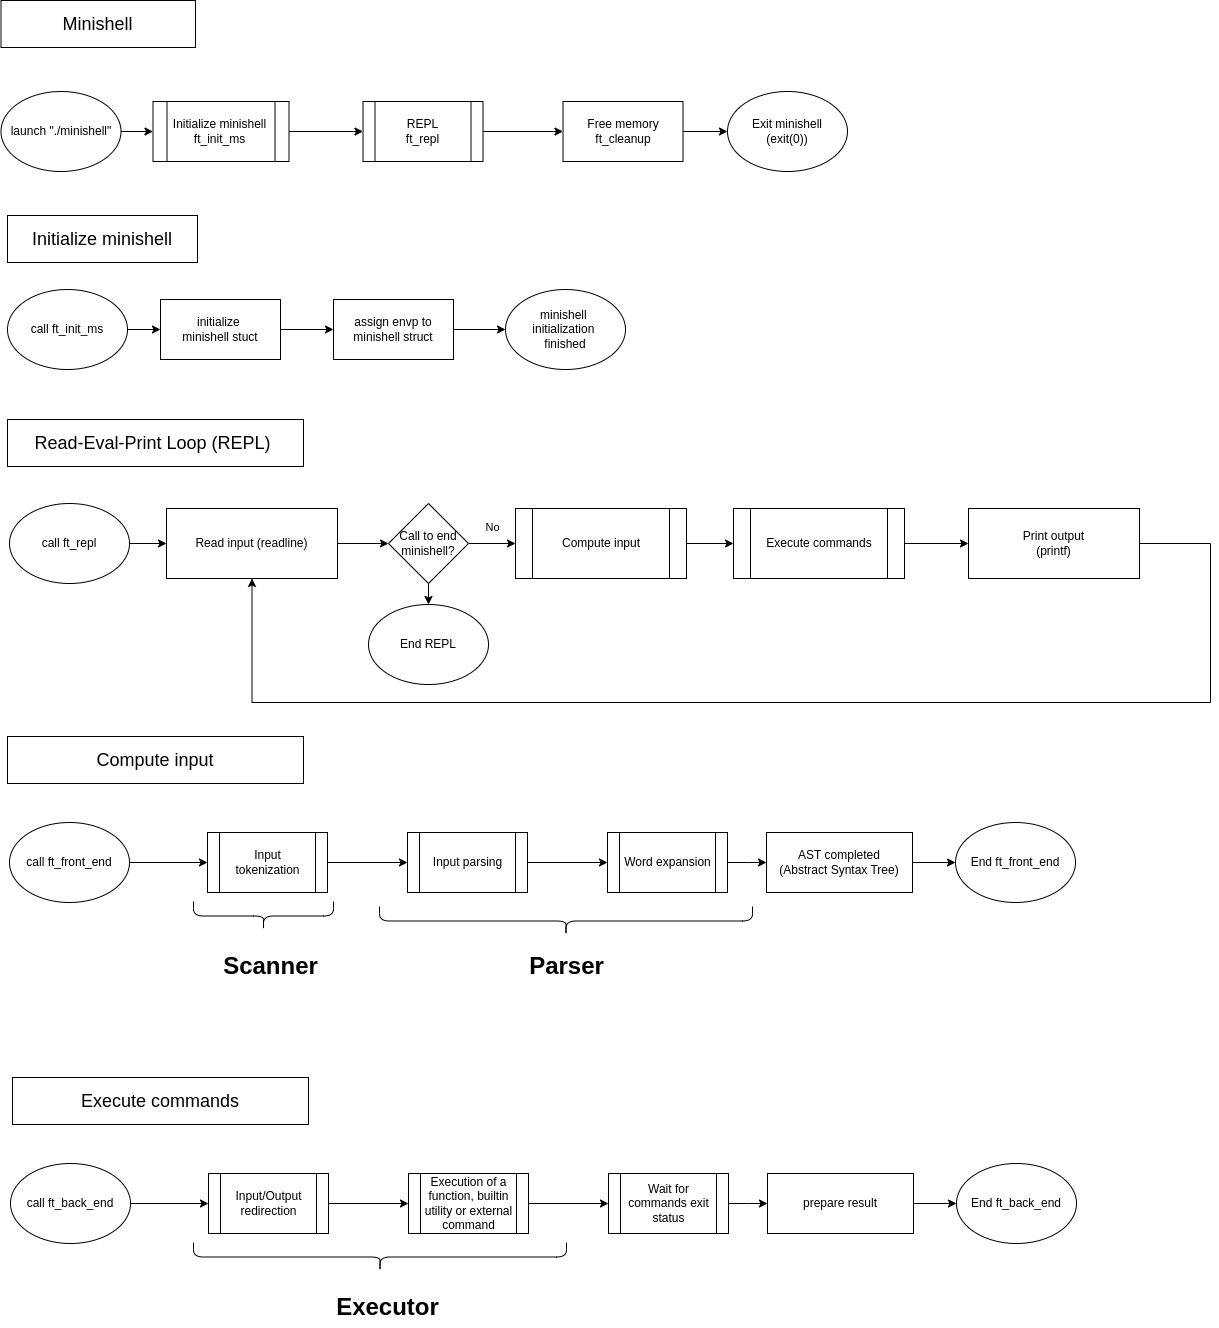

The diagram above was exported from draw.io. Its source (the exported page's mxGraphModel, read from the mxfile embedded in the PNG):
<mxGraphModel dx="2453" dy="2083" grid="0" gridSize="10" guides="1" tooltips="1" connect="1" arrows="1" fold="1" page="0" pageScale="1" pageWidth="827" pageHeight="1169" math="0" shadow="0">
  <root>
    <mxCell id="0" />
    <mxCell id="1" parent="0" />
    <mxCell id="79HeY_-FBw-1oCqKLXKL-1" value="&lt;font style=&quot;font-size: 18px;&quot;&gt;Minishell&lt;/font&gt;" style="rounded=0;whiteSpace=wrap;html=1;" parent="1" vertex="1">
      <mxGeometry x="-604.5" y="-140" width="194.5" height="47" as="geometry" />
    </mxCell>
    <mxCell id="lTgHTRrTy5GVN1QDPZq1-37" style="edgeStyle=orthogonalEdgeStyle;rounded=0;orthogonalLoop=1;jettySize=auto;html=1;exitX=1;exitY=0.5;exitDx=0;exitDy=0;entryX=0;entryY=0.5;entryDx=0;entryDy=0;" edge="1" parent="1" source="79HeY_-FBw-1oCqKLXKL-2" target="lTgHTRrTy5GVN1QDPZq1-31">
      <mxGeometry relative="1" as="geometry" />
    </mxCell>
    <mxCell id="79HeY_-FBw-1oCqKLXKL-2" value="Read input (readline)" style="rounded=0;whiteSpace=wrap;html=1;" parent="1" vertex="1">
      <mxGeometry x="-439" y="368" width="171" height="70" as="geometry" />
    </mxCell>
    <mxCell id="79HeY_-FBw-1oCqKLXKL-3" value="&lt;font style=&quot;font-size: 18px;&quot;&gt;Read-Eval-Print Loop (REPL)&amp;nbsp;&lt;/font&gt;" style="rounded=0;whiteSpace=wrap;html=1;" parent="1" vertex="1">
      <mxGeometry x="-598" y="279" width="296" height="47" as="geometry" />
    </mxCell>
    <mxCell id="lTgHTRrTy5GVN1QDPZq1-68" value="" style="edgeStyle=orthogonalEdgeStyle;rounded=0;orthogonalLoop=1;jettySize=auto;html=1;" edge="1" parent="1" source="79HeY_-FBw-1oCqKLXKL-4" target="lTgHTRrTy5GVN1QDPZq1-67">
      <mxGeometry relative="1" as="geometry" />
    </mxCell>
    <mxCell id="79HeY_-FBw-1oCqKLXKL-4" value="Compute input" style="shape=process;whiteSpace=wrap;html=1;backgroundOutline=1;" parent="1" vertex="1">
      <mxGeometry x="-90" y="368" width="171" height="70" as="geometry" />
    </mxCell>
    <mxCell id="lTgHTRrTy5GVN1QDPZq1-43" style="edgeStyle=orthogonalEdgeStyle;rounded=0;orthogonalLoop=1;jettySize=auto;html=1;exitX=1;exitY=0.5;exitDx=0;exitDy=0;entryX=0.5;entryY=1;entryDx=0;entryDy=0;" edge="1" parent="1" source="79HeY_-FBw-1oCqKLXKL-6" target="79HeY_-FBw-1oCqKLXKL-2">
      <mxGeometry relative="1" as="geometry">
        <Array as="points">
          <mxPoint x="605" y="403" />
          <mxPoint x="605" y="562" />
          <mxPoint x="-353" y="562" />
        </Array>
      </mxGeometry>
    </mxCell>
    <mxCell id="79HeY_-FBw-1oCqKLXKL-6" value="Print output&lt;div&gt;(printf)&lt;/div&gt;" style="rounded=0;whiteSpace=wrap;html=1;" parent="1" vertex="1">
      <mxGeometry x="363" y="368" width="171" height="70" as="geometry" />
    </mxCell>
    <mxCell id="lTgHTRrTy5GVN1QDPZq1-9" value="" style="edgeStyle=orthogonalEdgeStyle;rounded=0;orthogonalLoop=1;jettySize=auto;html=1;entryX=0;entryY=0.5;entryDx=0;entryDy=0;" edge="1" parent="1" source="lTgHTRrTy5GVN1QDPZq1-3" target="lTgHTRrTy5GVN1QDPZq1-10">
      <mxGeometry relative="1" as="geometry">
        <mxPoint x="-228.5" y="-9" as="targetPoint" />
      </mxGeometry>
    </mxCell>
    <mxCell id="lTgHTRrTy5GVN1QDPZq1-3" value="Initialize minishell&lt;div&gt;ft_init_ms&lt;/div&gt;" style="shape=process;whiteSpace=wrap;html=1;backgroundOutline=1;" vertex="1" parent="1">
      <mxGeometry x="-452.5" y="-39" width="136" height="60" as="geometry" />
    </mxCell>
    <mxCell id="lTgHTRrTy5GVN1QDPZq1-6" style="edgeStyle=orthogonalEdgeStyle;rounded=0;orthogonalLoop=1;jettySize=auto;html=1;exitX=1;exitY=0.5;exitDx=0;exitDy=0;" edge="1" parent="1" source="lTgHTRrTy5GVN1QDPZq1-4" target="lTgHTRrTy5GVN1QDPZq1-3">
      <mxGeometry relative="1" as="geometry" />
    </mxCell>
    <mxCell id="lTgHTRrTy5GVN1QDPZq1-4" value="launch &quot;./minishell&quot;" style="ellipse;whiteSpace=wrap;html=1;" vertex="1" parent="1">
      <mxGeometry x="-604.5" y="-49" width="120" height="80" as="geometry" />
    </mxCell>
    <mxCell id="lTgHTRrTy5GVN1QDPZq1-12" value="" style="edgeStyle=orthogonalEdgeStyle;rounded=0;orthogonalLoop=1;jettySize=auto;html=1;" edge="1" parent="1" source="lTgHTRrTy5GVN1QDPZq1-10" target="lTgHTRrTy5GVN1QDPZq1-11">
      <mxGeometry relative="1" as="geometry" />
    </mxCell>
    <mxCell id="lTgHTRrTy5GVN1QDPZq1-10" value="REPL&lt;div&gt;ft_repl&lt;/div&gt;" style="shape=process;whiteSpace=wrap;html=1;backgroundOutline=1;" vertex="1" parent="1">
      <mxGeometry x="-242.5" y="-39" width="120" height="60" as="geometry" />
    </mxCell>
    <mxCell id="lTgHTRrTy5GVN1QDPZq1-14" value="" style="edgeStyle=orthogonalEdgeStyle;rounded=0;orthogonalLoop=1;jettySize=auto;html=1;entryX=0;entryY=0.5;entryDx=0;entryDy=0;" edge="1" parent="1" source="lTgHTRrTy5GVN1QDPZq1-11" target="lTgHTRrTy5GVN1QDPZq1-15">
      <mxGeometry relative="1" as="geometry">
        <mxPoint x="177.5" y="-9" as="targetPoint" />
      </mxGeometry>
    </mxCell>
    <mxCell id="lTgHTRrTy5GVN1QDPZq1-11" value="Free memory&lt;div&gt;ft_cleanup&lt;/div&gt;" style="whiteSpace=wrap;html=1;" vertex="1" parent="1">
      <mxGeometry x="-42.5" y="-39" width="120" height="60" as="geometry" />
    </mxCell>
    <mxCell id="lTgHTRrTy5GVN1QDPZq1-15" value="Exit minishell&lt;div&gt;(exit(0))&lt;/div&gt;" style="ellipse;whiteSpace=wrap;html=1;" vertex="1" parent="1">
      <mxGeometry x="122" y="-49" width="120" height="80" as="geometry" />
    </mxCell>
    <mxCell id="lTgHTRrTy5GVN1QDPZq1-17" value="&lt;font style=&quot;font-size: 18px;&quot;&gt;Initialize minishell&lt;/font&gt;" style="rounded=0;whiteSpace=wrap;html=1;" vertex="1" parent="1">
      <mxGeometry x="-598" y="75" width="190" height="47" as="geometry" />
    </mxCell>
    <mxCell id="lTgHTRrTy5GVN1QDPZq1-21" value="" style="edgeStyle=orthogonalEdgeStyle;rounded=0;orthogonalLoop=1;jettySize=auto;html=1;" edge="1" parent="1" source="lTgHTRrTy5GVN1QDPZq1-19" target="lTgHTRrTy5GVN1QDPZq1-20">
      <mxGeometry relative="1" as="geometry" />
    </mxCell>
    <mxCell id="lTgHTRrTy5GVN1QDPZq1-19" value="call ft_init_ms" style="ellipse;whiteSpace=wrap;html=1;" vertex="1" parent="1">
      <mxGeometry x="-598" y="149" width="120" height="80" as="geometry" />
    </mxCell>
    <mxCell id="lTgHTRrTy5GVN1QDPZq1-23" value="" style="edgeStyle=orthogonalEdgeStyle;rounded=0;orthogonalLoop=1;jettySize=auto;html=1;" edge="1" parent="1" source="lTgHTRrTy5GVN1QDPZq1-20" target="lTgHTRrTy5GVN1QDPZq1-22">
      <mxGeometry relative="1" as="geometry" />
    </mxCell>
    <mxCell id="lTgHTRrTy5GVN1QDPZq1-20" value="initialize&amp;nbsp;&lt;div&gt;minishell stuct&lt;/div&gt;" style="whiteSpace=wrap;html=1;" vertex="1" parent="1">
      <mxGeometry x="-445" y="159" width="120" height="60" as="geometry" />
    </mxCell>
    <mxCell id="lTgHTRrTy5GVN1QDPZq1-26" value="" style="edgeStyle=orthogonalEdgeStyle;rounded=0;orthogonalLoop=1;jettySize=auto;html=1;entryX=0;entryY=0.5;entryDx=0;entryDy=0;" edge="1" parent="1" source="lTgHTRrTy5GVN1QDPZq1-22" target="lTgHTRrTy5GVN1QDPZq1-28">
      <mxGeometry relative="1" as="geometry">
        <mxPoint x="-72.00000000000023" y="189" as="targetPoint" />
      </mxGeometry>
    </mxCell>
    <mxCell id="lTgHTRrTy5GVN1QDPZq1-22" value="assign envp to minishell struct" style="whiteSpace=wrap;html=1;" vertex="1" parent="1">
      <mxGeometry x="-272" y="159" width="120" height="60" as="geometry" />
    </mxCell>
    <mxCell id="lTgHTRrTy5GVN1QDPZq1-28" value="minishell&amp;nbsp;&lt;div&gt;initialization&amp;nbsp;&lt;/div&gt;&lt;div&gt;f&lt;span style=&quot;background-color: initial;&quot;&gt;inished&lt;/span&gt;&lt;/div&gt;" style="ellipse;whiteSpace=wrap;html=1;" vertex="1" parent="1">
      <mxGeometry x="-100" y="149" width="120" height="80" as="geometry" />
    </mxCell>
    <mxCell id="lTgHTRrTy5GVN1QDPZq1-38" style="edgeStyle=orthogonalEdgeStyle;rounded=0;orthogonalLoop=1;jettySize=auto;html=1;exitX=1;exitY=0.5;exitDx=0;exitDy=0;entryX=0;entryY=0.5;entryDx=0;entryDy=0;" edge="1" parent="1" source="lTgHTRrTy5GVN1QDPZq1-31" target="79HeY_-FBw-1oCqKLXKL-4">
      <mxGeometry relative="1" as="geometry" />
    </mxCell>
    <mxCell id="lTgHTRrTy5GVN1QDPZq1-39" value="No" style="edgeLabel;html=1;align=center;verticalAlign=middle;resizable=0;points=[];" vertex="1" connectable="0" parent="lTgHTRrTy5GVN1QDPZq1-38">
      <mxGeometry x="-0.253" y="-4" relative="1" as="geometry">
        <mxPoint x="5" y="-21" as="offset" />
      </mxGeometry>
    </mxCell>
    <mxCell id="lTgHTRrTy5GVN1QDPZq1-41" style="edgeStyle=orthogonalEdgeStyle;rounded=0;orthogonalLoop=1;jettySize=auto;html=1;exitX=0.5;exitY=1;exitDx=0;exitDy=0;entryX=0.5;entryY=0;entryDx=0;entryDy=0;" edge="1" parent="1" source="lTgHTRrTy5GVN1QDPZq1-31" target="lTgHTRrTy5GVN1QDPZq1-40">
      <mxGeometry relative="1" as="geometry" />
    </mxCell>
    <mxCell id="lTgHTRrTy5GVN1QDPZq1-31" value="Call to end minishell?" style="rhombus;whiteSpace=wrap;html=1;" vertex="1" parent="1">
      <mxGeometry x="-217" y="363" width="80" height="80" as="geometry" />
    </mxCell>
    <mxCell id="lTgHTRrTy5GVN1QDPZq1-40" value="End REPL" style="ellipse;whiteSpace=wrap;html=1;" vertex="1" parent="1">
      <mxGeometry x="-237" y="464" width="120" height="80" as="geometry" />
    </mxCell>
    <mxCell id="lTgHTRrTy5GVN1QDPZq1-47" style="edgeStyle=orthogonalEdgeStyle;rounded=0;orthogonalLoop=1;jettySize=auto;html=1;exitX=1;exitY=0.5;exitDx=0;exitDy=0;entryX=0;entryY=0.5;entryDx=0;entryDy=0;" edge="1" parent="1" source="lTgHTRrTy5GVN1QDPZq1-46" target="79HeY_-FBw-1oCqKLXKL-2">
      <mxGeometry relative="1" as="geometry" />
    </mxCell>
    <mxCell id="lTgHTRrTy5GVN1QDPZq1-46" value="call ft_repl" style="ellipse;whiteSpace=wrap;html=1;" vertex="1" parent="1">
      <mxGeometry x="-596" y="363" width="120" height="80" as="geometry" />
    </mxCell>
    <mxCell id="lTgHTRrTy5GVN1QDPZq1-48" value="&lt;font style=&quot;font-size: 18px;&quot;&gt;Compute input&lt;/font&gt;" style="rounded=0;whiteSpace=wrap;html=1;" vertex="1" parent="1">
      <mxGeometry x="-598" y="596" width="296" height="47" as="geometry" />
    </mxCell>
    <mxCell id="lTgHTRrTy5GVN1QDPZq1-51" value="" style="edgeStyle=orthogonalEdgeStyle;rounded=0;orthogonalLoop=1;jettySize=auto;html=1;entryX=0;entryY=0.5;entryDx=0;entryDy=0;" edge="1" parent="1" source="lTgHTRrTy5GVN1QDPZq1-49" target="lTgHTRrTy5GVN1QDPZq1-52">
      <mxGeometry relative="1" as="geometry">
        <mxPoint x="-434" y="722" as="targetPoint" />
      </mxGeometry>
    </mxCell>
    <mxCell id="lTgHTRrTy5GVN1QDPZq1-49" value="call ft_front_end" style="ellipse;whiteSpace=wrap;html=1;" vertex="1" parent="1">
      <mxGeometry x="-596" y="682" width="120" height="80" as="geometry" />
    </mxCell>
    <mxCell id="lTgHTRrTy5GVN1QDPZq1-55" value="" style="edgeStyle=orthogonalEdgeStyle;rounded=0;orthogonalLoop=1;jettySize=auto;html=1;" edge="1" parent="1" source="lTgHTRrTy5GVN1QDPZq1-52" target="lTgHTRrTy5GVN1QDPZq1-54">
      <mxGeometry relative="1" as="geometry" />
    </mxCell>
    <mxCell id="lTgHTRrTy5GVN1QDPZq1-52" value="Input tokenization" style="shape=process;whiteSpace=wrap;html=1;backgroundOutline=1;" vertex="1" parent="1">
      <mxGeometry x="-398" y="692" width="120" height="60" as="geometry" />
    </mxCell>
    <mxCell id="lTgHTRrTy5GVN1QDPZq1-57" value="" style="edgeStyle=orthogonalEdgeStyle;rounded=0;orthogonalLoop=1;jettySize=auto;html=1;" edge="1" parent="1" source="lTgHTRrTy5GVN1QDPZq1-54" target="lTgHTRrTy5GVN1QDPZq1-56">
      <mxGeometry relative="1" as="geometry" />
    </mxCell>
    <mxCell id="lTgHTRrTy5GVN1QDPZq1-54" value="Input parsing" style="shape=process;whiteSpace=wrap;html=1;backgroundOutline=1;" vertex="1" parent="1">
      <mxGeometry x="-198" y="692" width="120" height="60" as="geometry" />
    </mxCell>
    <mxCell id="lTgHTRrTy5GVN1QDPZq1-65" value="" style="edgeStyle=orthogonalEdgeStyle;rounded=0;orthogonalLoop=1;jettySize=auto;html=1;" edge="1" parent="1" source="lTgHTRrTy5GVN1QDPZq1-56" target="lTgHTRrTy5GVN1QDPZq1-64">
      <mxGeometry relative="1" as="geometry" />
    </mxCell>
    <mxCell id="lTgHTRrTy5GVN1QDPZq1-56" value="Word expansion" style="shape=process;whiteSpace=wrap;html=1;backgroundOutline=1;" vertex="1" parent="1">
      <mxGeometry x="2" y="692" width="120" height="60" as="geometry" />
    </mxCell>
    <mxCell id="lTgHTRrTy5GVN1QDPZq1-59" value="" style="shape=curlyBracket;whiteSpace=wrap;html=1;rounded=1;flipH=1;labelPosition=right;verticalLabelPosition=middle;align=left;verticalAlign=middle;rotation=90;" vertex="1" parent="1">
      <mxGeometry x="-54" y="594" width="29" height="373" as="geometry" />
    </mxCell>
    <mxCell id="lTgHTRrTy5GVN1QDPZq1-60" value="Parser" style="text;strokeColor=none;fillColor=none;html=1;fontSize=24;fontStyle=1;verticalAlign=middle;align=center;" vertex="1" parent="1">
      <mxGeometry x="-89.5" y="806" width="100" height="40" as="geometry" />
    </mxCell>
    <mxCell id="lTgHTRrTy5GVN1QDPZq1-61" value="" style="shape=curlyBracket;whiteSpace=wrap;html=1;rounded=1;flipH=1;labelPosition=right;verticalLabelPosition=middle;align=left;verticalAlign=middle;rotation=90;" vertex="1" parent="1">
      <mxGeometry x="-356.5" y="705.5" width="29" height="140" as="geometry" />
    </mxCell>
    <mxCell id="lTgHTRrTy5GVN1QDPZq1-62" value="Scanner" style="text;strokeColor=none;fillColor=none;html=1;fontSize=24;fontStyle=1;verticalAlign=middle;align=center;" vertex="1" parent="1">
      <mxGeometry x="-385" y="806" width="100" height="40" as="geometry" />
    </mxCell>
    <mxCell id="lTgHTRrTy5GVN1QDPZq1-63" value="End ft_front_end" style="ellipse;whiteSpace=wrap;html=1;" vertex="1" parent="1">
      <mxGeometry x="350" y="682" width="120" height="80" as="geometry" />
    </mxCell>
    <mxCell id="lTgHTRrTy5GVN1QDPZq1-66" style="edgeStyle=orthogonalEdgeStyle;rounded=0;orthogonalLoop=1;jettySize=auto;html=1;exitX=1;exitY=0.5;exitDx=0;exitDy=0;entryX=0;entryY=0.5;entryDx=0;entryDy=0;" edge="1" parent="1" source="lTgHTRrTy5GVN1QDPZq1-64" target="lTgHTRrTy5GVN1QDPZq1-63">
      <mxGeometry relative="1" as="geometry" />
    </mxCell>
    <mxCell id="lTgHTRrTy5GVN1QDPZq1-64" value="AST completed&lt;div&gt;(Abstract Syntax Tree)&lt;/div&gt;" style="whiteSpace=wrap;html=1;" vertex="1" parent="1">
      <mxGeometry x="161" y="692" width="146" height="60" as="geometry" />
    </mxCell>
    <mxCell id="lTgHTRrTy5GVN1QDPZq1-69" style="edgeStyle=orthogonalEdgeStyle;rounded=0;orthogonalLoop=1;jettySize=auto;html=1;exitX=1;exitY=0.5;exitDx=0;exitDy=0;entryX=0;entryY=0.5;entryDx=0;entryDy=0;" edge="1" parent="1" source="lTgHTRrTy5GVN1QDPZq1-67" target="79HeY_-FBw-1oCqKLXKL-6">
      <mxGeometry relative="1" as="geometry" />
    </mxCell>
    <mxCell id="lTgHTRrTy5GVN1QDPZq1-67" value="Execute commands" style="shape=process;whiteSpace=wrap;html=1;backgroundOutline=1;" vertex="1" parent="1">
      <mxGeometry x="128" y="368" width="171" height="70" as="geometry" />
    </mxCell>
    <mxCell id="lTgHTRrTy5GVN1QDPZq1-70" value="&lt;font style=&quot;font-size: 18px;&quot;&gt;Execute commands&lt;/font&gt;" style="rounded=0;whiteSpace=wrap;html=1;" vertex="1" parent="1">
      <mxGeometry x="-593" y="937" width="296" height="47" as="geometry" />
    </mxCell>
    <mxCell id="lTgHTRrTy5GVN1QDPZq1-71" value="" style="edgeStyle=orthogonalEdgeStyle;rounded=0;orthogonalLoop=1;jettySize=auto;html=1;entryX=0;entryY=0.5;entryDx=0;entryDy=0;" edge="1" parent="1" source="lTgHTRrTy5GVN1QDPZq1-72" target="lTgHTRrTy5GVN1QDPZq1-74">
      <mxGeometry relative="1" as="geometry">
        <mxPoint x="-433" y="1063" as="targetPoint" />
      </mxGeometry>
    </mxCell>
    <mxCell id="lTgHTRrTy5GVN1QDPZq1-72" value="call ft_back_end" style="ellipse;whiteSpace=wrap;html=1;" vertex="1" parent="1">
      <mxGeometry x="-595" y="1023" width="120" height="80" as="geometry" />
    </mxCell>
    <mxCell id="lTgHTRrTy5GVN1QDPZq1-73" value="" style="edgeStyle=orthogonalEdgeStyle;rounded=0;orthogonalLoop=1;jettySize=auto;html=1;" edge="1" parent="1" source="lTgHTRrTy5GVN1QDPZq1-74" target="lTgHTRrTy5GVN1QDPZq1-76">
      <mxGeometry relative="1" as="geometry" />
    </mxCell>
    <mxCell id="lTgHTRrTy5GVN1QDPZq1-74" value="Input/Output redirection" style="shape=process;whiteSpace=wrap;html=1;backgroundOutline=1;" vertex="1" parent="1">
      <mxGeometry x="-397" y="1033" width="120" height="60" as="geometry" />
    </mxCell>
    <mxCell id="lTgHTRrTy5GVN1QDPZq1-75" value="" style="edgeStyle=orthogonalEdgeStyle;rounded=0;orthogonalLoop=1;jettySize=auto;html=1;" edge="1" parent="1" source="lTgHTRrTy5GVN1QDPZq1-76" target="lTgHTRrTy5GVN1QDPZq1-78">
      <mxGeometry relative="1" as="geometry" />
    </mxCell>
    <mxCell id="lTgHTRrTy5GVN1QDPZq1-76" value="Execution of a function, builtin utility or external command" style="shape=process;whiteSpace=wrap;html=1;backgroundOutline=1;" vertex="1" parent="1">
      <mxGeometry x="-197" y="1033" width="120" height="60" as="geometry" />
    </mxCell>
    <mxCell id="lTgHTRrTy5GVN1QDPZq1-77" value="" style="edgeStyle=orthogonalEdgeStyle;rounded=0;orthogonalLoop=1;jettySize=auto;html=1;" edge="1" parent="1" source="lTgHTRrTy5GVN1QDPZq1-78" target="lTgHTRrTy5GVN1QDPZq1-85">
      <mxGeometry relative="1" as="geometry" />
    </mxCell>
    <mxCell id="lTgHTRrTy5GVN1QDPZq1-78" value="Wait for commands exit status" style="shape=process;whiteSpace=wrap;html=1;backgroundOutline=1;" vertex="1" parent="1">
      <mxGeometry x="3" y="1033" width="120" height="60" as="geometry" />
    </mxCell>
    <mxCell id="lTgHTRrTy5GVN1QDPZq1-79" value="" style="shape=curlyBracket;whiteSpace=wrap;html=1;rounded=1;flipH=1;labelPosition=right;verticalLabelPosition=middle;align=left;verticalAlign=middle;rotation=90;" vertex="1" parent="1">
      <mxGeometry x="-240" y="930" width="29" height="373" as="geometry" />
    </mxCell>
    <mxCell id="lTgHTRrTy5GVN1QDPZq1-80" value="Executor" style="text;strokeColor=none;fillColor=none;html=1;fontSize=24;fontStyle=1;verticalAlign=middle;align=center;" vertex="1" parent="1">
      <mxGeometry x="-268" y="1147" width="100" height="40" as="geometry" />
    </mxCell>
    <mxCell id="lTgHTRrTy5GVN1QDPZq1-83" value="End ft_back_end" style="ellipse;whiteSpace=wrap;html=1;" vertex="1" parent="1">
      <mxGeometry x="351" y="1023" width="120" height="80" as="geometry" />
    </mxCell>
    <mxCell id="lTgHTRrTy5GVN1QDPZq1-84" style="edgeStyle=orthogonalEdgeStyle;rounded=0;orthogonalLoop=1;jettySize=auto;html=1;exitX=1;exitY=0.5;exitDx=0;exitDy=0;entryX=0;entryY=0.5;entryDx=0;entryDy=0;" edge="1" parent="1" source="lTgHTRrTy5GVN1QDPZq1-85" target="lTgHTRrTy5GVN1QDPZq1-83">
      <mxGeometry relative="1" as="geometry" />
    </mxCell>
    <mxCell id="lTgHTRrTy5GVN1QDPZq1-85" value="prepare result" style="whiteSpace=wrap;html=1;" vertex="1" parent="1">
      <mxGeometry x="162" y="1033" width="146" height="60" as="geometry" />
    </mxCell>
  </root>
</mxGraphModel>